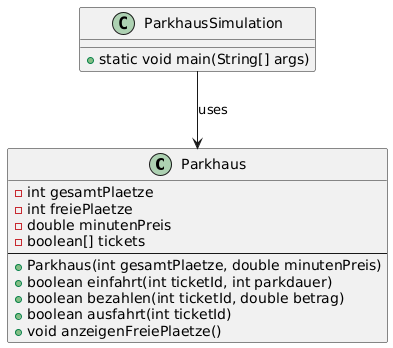

The diagram above was rendered by PlantUML. Its source (embedded in the PNG):
@startuml
class Parkhaus {
    - int gesamtPlaetze
    - int freiePlaetze
    - double minutenPreis
    - boolean[] tickets
    --
    + Parkhaus(int gesamtPlaetze, double minutenPreis)
    + boolean einfahrt(int ticketId, int parkdauer)
    + boolean bezahlen(int ticketId, double betrag)
    + boolean ausfahrt(int ticketId)
    + void anzeigenFreiePlaetze()
}

class ParkhausSimulation {
    + static void main(String[] args)
}

ParkhausSimulation --> Parkhaus : uses
@enduml